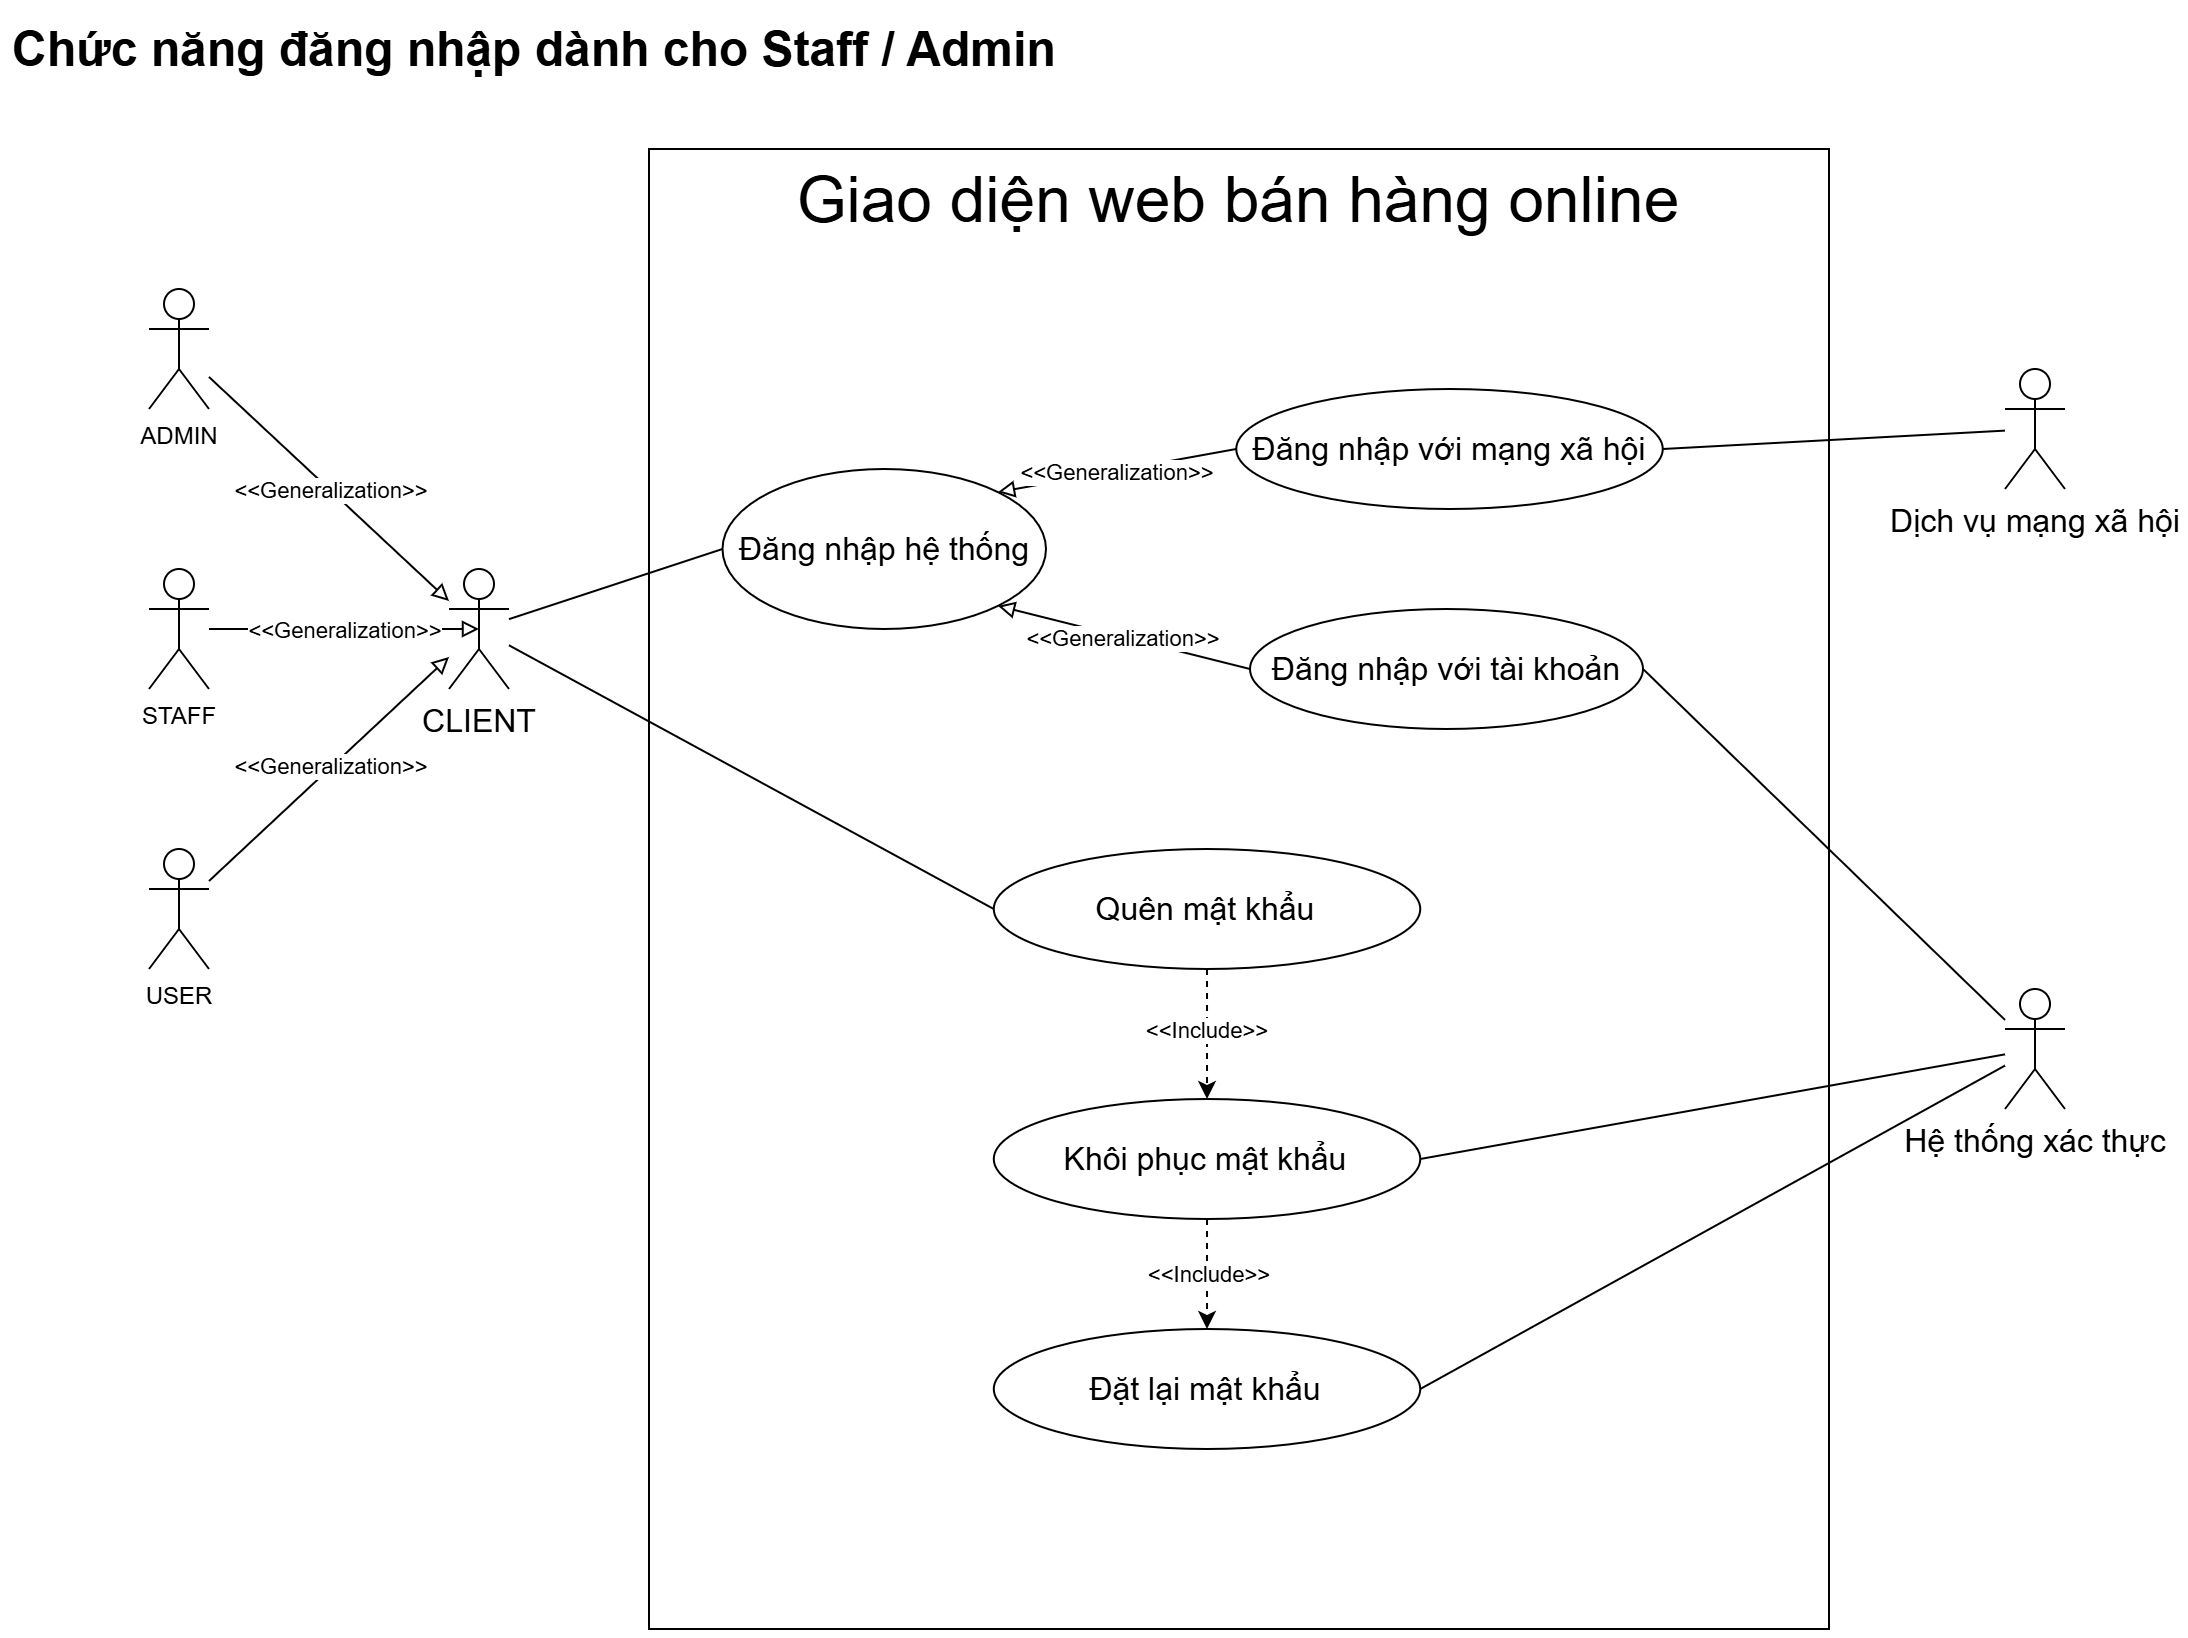

The diagram above was exported from draw.io. Its source (the exported page's mxGraphModel, read from the mxfile embedded in the PNG):
<mxGraphModel dx="2318" dy="820" grid="1" gridSize="10" guides="1" tooltips="1" connect="1" arrows="1" fold="1" page="1" pageScale="1" pageWidth="827" pageHeight="1169" math="0" shadow="0">
  <root>
    <mxCell id="0" />
    <mxCell id="1" parent="0" />
    <mxCell id="2" value="Giao diện web bán hàng online" style="rounded=0;whiteSpace=wrap;html=1;fontSize=32;verticalAlign=top;" vertex="1" parent="1">
      <mxGeometry x="-480" y="80" width="590" height="740" as="geometry" />
    </mxCell>
    <mxCell id="3" value="&lt;h1 style=&quot;margin-top: 0px;&quot;&gt;Chức năng đăng nhập dành cho Staff / Admin&lt;/h1&gt;" style="text;html=1;whiteSpace=wrap;overflow=hidden;rounded=0;" vertex="1" parent="1">
      <mxGeometry x="-800" y="10" width="540" height="40" as="geometry" />
    </mxCell>
    <mxCell id="4" style="rounded=0;orthogonalLoop=1;jettySize=auto;html=1;entryX=0;entryY=0.5;entryDx=0;entryDy=0;endArrow=none;startFill=0;" edge="1" source="5" target="25" parent="1">
      <mxGeometry relative="1" as="geometry" />
    </mxCell>
    <mxCell id="5" value="CLIENT" style="shape=umlActor;verticalLabelPosition=bottom;verticalAlign=top;html=1;outlineConnect=0;fontSize=16;" vertex="1" parent="1">
      <mxGeometry x="-580" y="290" width="30" height="60" as="geometry" />
    </mxCell>
    <mxCell id="6" value="ADMIN" style="shape=umlActor;verticalLabelPosition=bottom;verticalAlign=top;html=1;outlineConnect=0;" vertex="1" parent="1">
      <mxGeometry x="-730" y="150" width="30" height="60" as="geometry" />
    </mxCell>
    <mxCell id="7" value="STAFF" style="shape=umlActor;verticalLabelPosition=bottom;verticalAlign=top;html=1;outlineConnect=0;" vertex="1" parent="1">
      <mxGeometry x="-730" y="290" width="30" height="60" as="geometry" />
    </mxCell>
    <mxCell id="8" style="edgeStyle=none;rounded=0;orthogonalLoop=1;jettySize=auto;html=1;endArrow=block;endFill=0;" edge="1" source="10" target="5" parent="1">
      <mxGeometry relative="1" as="geometry" />
    </mxCell>
    <mxCell id="9" value="&amp;lt;&amp;lt;Generalization&amp;gt;&amp;gt;" style="edgeLabel;html=1;align=center;verticalAlign=middle;resizable=0;points=[];" vertex="1" connectable="0" parent="8">
      <mxGeometry x="0.0014" y="1" relative="1" as="geometry">
        <mxPoint as="offset" />
      </mxGeometry>
    </mxCell>
    <mxCell id="10" value="USER" style="shape=umlActor;verticalLabelPosition=bottom;verticalAlign=top;html=1;outlineConnect=0;" vertex="1" parent="1">
      <mxGeometry x="-730" y="430" width="30" height="60" as="geometry" />
    </mxCell>
    <mxCell id="11" style="rounded=0;orthogonalLoop=1;jettySize=auto;html=1;endArrow=block;endFill=0;" edge="1" source="6" target="5" parent="1">
      <mxGeometry relative="1" as="geometry">
        <mxPoint x="-660" y="160.00052631578947" as="sourcePoint" />
        <mxPoint x="-532.5" y="263.79" as="targetPoint" />
      </mxGeometry>
    </mxCell>
    <mxCell id="12" value="&amp;lt;&amp;lt;Generalization&amp;gt;&amp;gt;" style="edgeLabel;html=1;align=center;verticalAlign=middle;resizable=0;points=[];" vertex="1" connectable="0" parent="11">
      <mxGeometry x="0.0037" relative="1" as="geometry">
        <mxPoint as="offset" />
      </mxGeometry>
    </mxCell>
    <mxCell id="13" style="edgeStyle=none;rounded=0;orthogonalLoop=1;jettySize=auto;html=1;entryX=0.5;entryY=0.5;entryDx=0;entryDy=0;entryPerimeter=0;endArrow=block;endFill=0;" edge="1" source="7" target="5" parent="1">
      <mxGeometry relative="1" as="geometry" />
    </mxCell>
    <mxCell id="14" value="&amp;lt;&amp;lt;Generalization&amp;gt;&amp;gt;" style="edgeLabel;html=1;align=center;verticalAlign=middle;resizable=0;points=[];" vertex="1" connectable="0" parent="13">
      <mxGeometry x="0.0015" relative="1" as="geometry">
        <mxPoint as="offset" />
      </mxGeometry>
    </mxCell>
    <mxCell id="15" value="Đăng nhập hệ thống" style="ellipse;whiteSpace=wrap;html=1;fontSize=16;" vertex="1" parent="1">
      <mxGeometry x="-443.25" y="240" width="161.75" height="80" as="geometry" />
    </mxCell>
    <mxCell id="16" style="edgeStyle=none;rounded=0;orthogonalLoop=1;jettySize=auto;html=1;entryX=0;entryY=0.5;entryDx=0;entryDy=0;endArrow=none;startFill=0;" edge="1" source="5" target="15" parent="1">
      <mxGeometry relative="1" as="geometry" />
    </mxCell>
    <mxCell id="17" value="Đăng nhập với tài khoản" style="ellipse;whiteSpace=wrap;html=1;fontSize=16;" vertex="1" parent="1">
      <mxGeometry x="-179.5" y="310" width="196.5" height="60" as="geometry" />
    </mxCell>
    <mxCell id="18" value="Đăng nhập với mạng xã hội" style="ellipse;whiteSpace=wrap;html=1;fontSize=16;" vertex="1" parent="1">
      <mxGeometry x="-186.37" y="200" width="213.25" height="60" as="geometry" />
    </mxCell>
    <mxCell id="19" style="rounded=0;orthogonalLoop=1;jettySize=auto;html=1;endArrow=block;endFill=0;exitX=0;exitY=0.5;exitDx=0;exitDy=0;entryX=1;entryY=1;entryDx=0;entryDy=0;" edge="1" source="17" target="15" parent="1">
      <mxGeometry relative="1" as="geometry">
        <mxPoint x="-690" y="204" as="sourcePoint" />
        <mxPoint x="-570" y="316" as="targetPoint" />
      </mxGeometry>
    </mxCell>
    <mxCell id="20" value="&amp;lt;&amp;lt;Generalization&amp;gt;&amp;gt;" style="edgeLabel;html=1;align=center;verticalAlign=middle;resizable=0;points=[];" vertex="1" connectable="0" parent="19">
      <mxGeometry x="0.0037" relative="1" as="geometry">
        <mxPoint as="offset" />
      </mxGeometry>
    </mxCell>
    <mxCell id="21" style="rounded=0;orthogonalLoop=1;jettySize=auto;html=1;endArrow=block;endFill=0;exitX=0;exitY=0.5;exitDx=0;exitDy=0;entryX=1;entryY=0;entryDx=0;entryDy=0;" edge="1" source="18" target="15" parent="1">
      <mxGeometry relative="1" as="geometry">
        <mxPoint x="-150" y="230" as="sourcePoint" />
        <mxPoint x="-246" y="282" as="targetPoint" />
      </mxGeometry>
    </mxCell>
    <mxCell id="22" value="&amp;lt;&amp;lt;Generalization&amp;gt;&amp;gt;" style="edgeLabel;html=1;align=center;verticalAlign=middle;resizable=0;points=[];" vertex="1" connectable="0" parent="21">
      <mxGeometry x="0.0037" relative="1" as="geometry">
        <mxPoint as="offset" />
      </mxGeometry>
    </mxCell>
    <mxCell id="23" style="edgeStyle=none;rounded=0;orthogonalLoop=1;jettySize=auto;html=1;entryX=0.5;entryY=0;entryDx=0;entryDy=0;dashed=1;" edge="1" source="25" target="28" parent="1">
      <mxGeometry relative="1" as="geometry" />
    </mxCell>
    <mxCell id="24" value="&amp;lt;&amp;lt;Include&amp;gt;&amp;gt;" style="edgeLabel;html=1;align=center;verticalAlign=middle;resizable=0;points=[];" vertex="1" connectable="0" parent="23">
      <mxGeometry x="-0.0681" y="-1" relative="1" as="geometry">
        <mxPoint as="offset" />
      </mxGeometry>
    </mxCell>
    <mxCell id="25" value="Quên mật khẩu" style="ellipse;whiteSpace=wrap;html=1;fontSize=16;" vertex="1" parent="1">
      <mxGeometry x="-307.62" y="430" width="213.25" height="60" as="geometry" />
    </mxCell>
    <mxCell id="26" style="edgeStyle=none;rounded=0;orthogonalLoop=1;jettySize=auto;html=1;entryX=0.5;entryY=0;entryDx=0;entryDy=0;dashed=1;" edge="1" source="28" target="29" parent="1">
      <mxGeometry relative="1" as="geometry" />
    </mxCell>
    <mxCell id="27" value="&amp;lt;&amp;lt;Include&amp;gt;&amp;gt;" style="edgeLabel;html=1;align=center;verticalAlign=middle;resizable=0;points=[];" vertex="1" connectable="0" parent="26">
      <mxGeometry x="0.0002" relative="1" as="geometry">
        <mxPoint as="offset" />
      </mxGeometry>
    </mxCell>
    <mxCell id="28" value="Khôi phục mật khẩu" style="ellipse;whiteSpace=wrap;html=1;fontSize=16;" vertex="1" parent="1">
      <mxGeometry x="-307.62" y="555" width="213.25" height="60" as="geometry" />
    </mxCell>
    <mxCell id="29" value="Đặt lại mật khẩu" style="ellipse;whiteSpace=wrap;html=1;fontSize=16;" vertex="1" parent="1">
      <mxGeometry x="-307.62" y="670" width="213.25" height="60" as="geometry" />
    </mxCell>
    <mxCell id="30" style="edgeStyle=none;rounded=0;orthogonalLoop=1;jettySize=auto;html=1;entryX=1;entryY=0.5;entryDx=0;entryDy=0;endArrow=none;startFill=0;" edge="1" source="31" target="18" parent="1">
      <mxGeometry relative="1" as="geometry" />
    </mxCell>
    <mxCell id="31" value="Dịch vụ mạng xã hội" style="shape=umlActor;verticalLabelPosition=bottom;verticalAlign=top;html=1;outlineConnect=0;fontSize=16;" vertex="1" parent="1">
      <mxGeometry x="198" y="190" width="30" height="60" as="geometry" />
    </mxCell>
    <mxCell id="32" style="rounded=0;orthogonalLoop=1;jettySize=auto;html=1;entryX=1;entryY=0.5;entryDx=0;entryDy=0;endArrow=none;startFill=0;" edge="1" source="35" target="28" parent="1">
      <mxGeometry relative="1" as="geometry" />
    </mxCell>
    <mxCell id="33" style="rounded=0;orthogonalLoop=1;jettySize=auto;html=1;entryX=1;entryY=0.5;entryDx=0;entryDy=0;endArrow=none;startFill=0;" edge="1" source="35" target="17" parent="1">
      <mxGeometry relative="1" as="geometry" />
    </mxCell>
    <mxCell id="34" style="rounded=0;orthogonalLoop=1;jettySize=auto;html=1;entryX=1;entryY=0.5;entryDx=0;entryDy=0;endArrow=none;startFill=0;" edge="1" source="35" target="29" parent="1">
      <mxGeometry relative="1" as="geometry" />
    </mxCell>
    <mxCell id="35" value="Hệ thống xác thực" style="shape=umlActor;verticalLabelPosition=bottom;verticalAlign=top;html=1;outlineConnect=0;fontSize=16;" vertex="1" parent="1">
      <mxGeometry x="198" y="500" width="30" height="60" as="geometry" />
    </mxCell>
  </root>
</mxGraphModel>